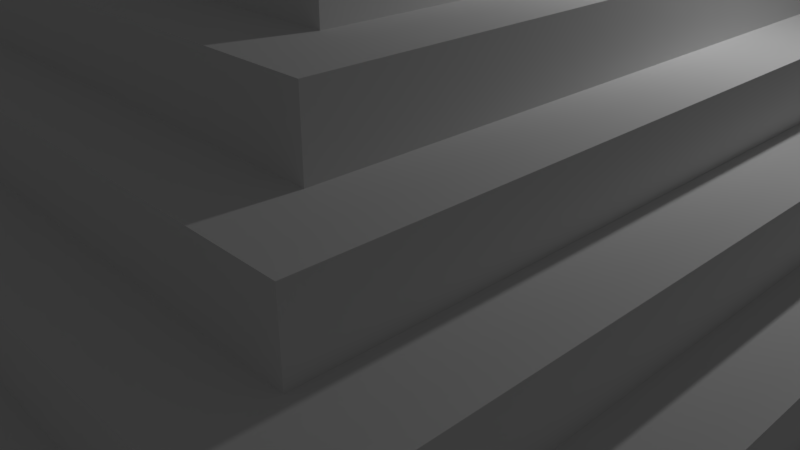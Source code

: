 # Source: maya_pyramid2.blend  (saved by Blender 2.78.0; exported with 4.5.12 LTS)
import bpy
from mathutils import Matrix  # noqa: F401  (used for matrix-valued properties, if any)

bpy.ops.wm.read_factory_settings(use_empty=True)
scene = bpy.context.scene
scene.name = 'Scene'

# ---- collections
col_collection_1 = bpy.data.collections.new('Collection 1'); scene.collection.children.link(col_collection_1)

# ---- materials (node trees are filled in below, after node groups)
mat_material = bpy.data.materials.new('Material')
mat_material.alpha_threshold = 0.0
mat_material.use_transparent_shadow = False
mat_material.roughness = 0.5
mat_material.line_color = (0.0, 0.0, 0.0, 1.0)

# ---- material node trees

# ---- world
world_world = bpy.data.worlds.new('World'); scene.world = world_world
world_world.color = (0.05088, 0.05088, 0.05088)
world_world.use_sun_shadow = False
world_world.sun_shadow_jitter_overblur = 0.0
world_world.cycles.sampling_method = 'MANUAL'

# ---- cameras
cam_camera = bpy.data.cameras.new('Camera')
cam_camera.clip_end = 100.0
cam_camera.lens = 35.0
cam_camera.sensor_width = 32.0
cam_camera.sensor_height = 18.0
cam_camera.ortho_scale = 7.314
cam_camera.dof.focus_distance = 0.0
cam_camera.dof.aperture_fstop = 128.0

# ---- lights
light_lamp = bpy.data.lights.new('Lamp', 'POINT')
light_lamp.transmission_factor = 0.0
light_lamp.cutoff_distance = 30.0
light_lamp.energy = 100.0
light_lamp.shadow_buffer_clip_start = 1.001
light_lamp.shadow_soft_size = 0.1
light_lamp.shadow_maximum_resolution = 0.006
light_lamp.use_absolute_resolution = True

# ---- meshes
me_cube_002 = bpy.data.meshes.new('Cube.002')
me_cube_002.from_pydata([(-1.0, -1.0, -1.0), (-1.0, -1.0, 1.0), (-1.0, 1.0, -1.0), (-1.0, 1.0, 1.0), (1.0, -1.0, -1.0), (1.0, -1.0, 1.0), (1.0, 1.0, -1.0), (1.0, 1.0, 1.0), (-1.0, 1.0, -2.74), (-1.0, 1.0, -0.74), (-1.0, 3.0, -2.74), (-1.0, 3.0, -0.74), (1.0, 1.0, -2.74), (1.0, 1.0, -0.74), (1.0, 3.0, -2.74), (1.0, 3.0, -0.74), (-1.0, 3.0, -4.48), (-1.0, 3.0, -2.48), (-1.0, 5.0, -4.48), (-1.0, 5.0, -2.48), (1.0, 3.0, -4.48), (1.0, 3.0, -2.48), (1.0, 5.0, -4.48), (1.0, 5.0, -2.48), (-1.0, 5.0, -6.22), (-1.0, 5.0, -4.22), (-1.0, 7.0, -6.22), (-1.0, 7.0, -4.22), (1.0, 5.0, -6.22), (1.0, 5.0, -4.22), (1.0, 7.0, -6.22), (1.0, 7.0, -4.22), (-1.0, 7.0, -7.96), (-1.0, 7.0, -5.96), (-1.0, 9.0, -7.96), (-1.0, 9.0, -5.96), (1.0, 7.0, -7.96), (1.0, 7.0, -5.96), (1.0, 9.0, -7.96), (1.0, 9.0, -5.96), (-1.0, 9.0, -9.7), (-1.0, 9.0, -7.7), (-1.0, 11.0, -9.7), (-1.0, 11.0, -7.7), (1.0, 9.0, -9.7), (1.0, 9.0, -7.7), (1.0, 11.0, -9.7), (1.0, 11.0, -7.7), (-1.0, 11.0, -11.44), (-1.0, 11.0, -9.44), (-1.0, 13.0, -11.44), (-1.0, 13.0, -9.44), (1.0, 11.0, -11.44), (1.0, 11.0, -9.44), (1.0, 13.0, -11.44), (1.0, 13.0, -9.44), (-1.0, 13.0, -13.18), (-1.0, 13.0, -11.18), (-1.0, 15.0, -13.18), (-1.0, 15.0, -11.18), (1.0, 13.0, -13.18), (1.0, 13.0, -11.18), (1.0, 15.0, -13.18), (1.0, 15.0, -11.18), (-1.0, 15.0, -14.92), (-1.0, 15.0, -12.92), (-1.0, 17.0, -14.92), (-1.0, 17.0, -12.92), (1.0, 15.0, -14.92), (1.0, 15.0, -12.92), (1.0, 17.0, -14.92), (1.0, 17.0, -12.92), (-1.0, 17.0, -16.66), (-1.0, 17.0, -14.66), (-1.0, 19.0, -16.66), (-1.0, 19.0, -14.66), (1.0, 17.0, -16.66), (1.0, 17.0, -14.66), (1.0, 19.0, -16.66), (1.0, 19.0, -14.66), (-1.0, 19.0, -18.4), (-1.0, 19.0, -16.4), (-1.0, 21.0, -18.4), (-1.0, 21.0, -16.4), (1.0, 19.0, -18.4), (1.0, 19.0, -16.4), (1.0, 21.0, -18.4), (1.0, 21.0, -16.4), (-1.0, 21.0, -20.14), (-1.0, 21.0, -18.14), (-1.0, 23.0, -20.14), (-1.0, 23.0, -18.14), (1.0, 21.0, -20.14), (1.0, 21.0, -18.14), (1.0, 23.0, -20.14), (1.0, 23.0, -18.14), (-1.0, 23.0, -21.88), (-1.0, 23.0, -19.88), (-1.0, 25.0, -21.88), (-1.0, 25.0, -19.88), (1.0, 23.0, -21.88), (1.0, 23.0, -19.88), (1.0, 25.0, -21.88), (1.0, 25.0, -19.88), (-1.0, 25.0, -23.62), (-1.0, 25.0, -21.62), (-1.0, 27.0, -23.62), (-1.0, 27.0, -21.62), (1.0, 25.0, -23.62), (1.0, 25.0, -21.62), (1.0, 27.0, -23.62), (1.0, 27.0, -21.62), (-1.0, 27.0, -25.36), (-1.0, 27.0, -23.36), (-1.0, 29.0, -25.36), (-1.0, 29.0, -23.36), (1.0, 27.0, -25.36), (1.0, 27.0, -23.36), (1.0, 29.0, -25.36), (1.0, 29.0, -23.36), (-1.0, 29.0, -27.1), (-1.0, 29.0, -25.1), (-1.0, 31.0, -27.1), (-1.0, 31.0, -25.1), (1.0, 29.0, -27.1), (1.0, 29.0, -25.1), (1.0, 31.0, -27.1), (1.0, 31.0, -25.1), (-1.0, 31.0, -28.84), (-1.0, 31.0, -26.84), (-1.0, 33.0, -28.84), (-1.0, 33.0, -26.84), (1.0, 31.0, -28.84), (1.0, 31.0, -26.84), (1.0, 33.0, -28.84), (1.0, 33.0, -26.84), (-1.0, 33.0, -30.58), (-1.0, 33.0, -28.58), (-1.0, 35.0, -30.58), (-1.0, 35.0, -28.58), (1.0, 33.0, -30.58), (1.0, 33.0, -28.58), (1.0, 35.0, -30.58), (1.0, 35.0, -28.58), (-1.0, 35.0, -32.32), (-1.0, 35.0, -30.32), (-1.0, 37.0, -32.32), (-1.0, 37.0, -30.32), (1.0, 35.0, -32.32), (1.0, 35.0, -30.32), (1.0, 37.0, -32.32), (1.0, 37.0, -30.32), (-1.0, 37.0, -34.06), (-1.0, 37.0, -32.06), (-1.0, 39.0, -34.06), (-1.0, 39.0, -32.06), (1.0, 37.0, -34.06), (1.0, 37.0, -32.06), (1.0, 39.0, -34.06), (1.0, 39.0, -32.06), (-1.0, 39.0, -35.8), (-1.0, 39.0, -33.8), (-1.0, 41.0, -35.8), (-1.0, 41.0, -33.8), (1.0, 39.0, -35.8), (1.0, 39.0, -33.8), (1.0, 41.0, -35.8), (1.0, 41.0, -33.8), (-1.0, 41.0, -37.54), (-1.0, 41.0, -35.54), (-1.0, 43.0, -37.54), (-1.0, 43.0, -35.54), (1.0, 41.0, -37.54), (1.0, 41.0, -35.54), (1.0, 43.0, -37.54), (1.0, 43.0, -35.54), (-1.0, 43.0, -39.28), (-1.0, 43.0, -37.28), (-1.0, 45.0, -39.28), (-1.0, 45.0, -37.28), (1.0, 43.0, -39.28), (1.0, 43.0, -37.28), (1.0, 45.0, -39.28), (1.0, 45.0, -37.28), (-1.0, 45.0, -41.02), (-1.0, 45.0, -39.02), (-1.0, 47.0, -41.02), (-1.0, 47.0, -39.02), (1.0, 45.0, -41.02), (1.0, 45.0, -39.02), (1.0, 47.0, -41.02), (1.0, 47.0, -39.02), (-1.0, 47.0, -42.76), (-1.0, 47.0, -40.76), (-1.0, 49.0, -42.76), (-1.0, 49.0, -40.76), (1.0, 47.0, -42.76), (1.0, 47.0, -40.76), (1.0, 49.0, -42.76), (1.0, 49.0, -40.76), (-1.0, 49.0, -44.5), (-1.0, 49.0, -42.5), (-1.0, 51.0, -44.5), (-1.0, 51.0, -42.5), (1.0, 49.0, -44.5), (1.0, 49.0, -42.5), (1.0, 51.0, -44.5), (1.0, 51.0, -42.5), (-1.0, 51.0, -46.24), (-1.0, 51.0, -44.24), (-1.0, 53.0, -46.24), (-1.0, 53.0, -44.24), (1.0, 51.0, -46.24), (1.0, 51.0, -44.24), (1.0, 53.0, -46.24), (1.0, 53.0, -44.24), (-1.0, 53.0, -47.98), (-1.0, 53.0, -45.98), (-1.0, 55.0, -47.98), (-1.0, 55.0, -45.98), (1.0, 53.0, -47.98), (1.0, 53.0, -45.98), (1.0, 55.0, -47.98), (1.0, 55.0, -45.98), (-1.0, 55.0, -49.72), (-1.0, 55.0, -47.72), (-1.0, 57.0, -49.72), (-1.0, 57.0, -47.72), (1.0, 55.0, -49.72), (1.0, 55.0, -47.72), (1.0, 57.0, -49.72), (1.0, 57.0, -47.72), (-1.0, 57.0, -51.46), (-1.0, 57.0, -49.46), (-1.0, 59.0, -51.46), (-1.0, 59.0, -49.46), (1.0, 57.0, -51.46), (1.0, 57.0, -49.46), (1.0, 59.0, -51.46), (1.0, 59.0, -49.46), (-1.0, 59.0, -53.2), (-1.0, 59.0, -51.2), (-1.0, 61.0, -53.2), (-1.0, 61.0, -51.2), (1.0, 59.0, -53.2), (1.0, 59.0, -51.2), (1.0, 61.0, -53.2), (1.0, 61.0, -51.2), (-1.0, 61.0, -51.2), (-1.0, 61.0, -53.2), (1.0, 61.0, -53.2), (1.0, 61.0, -51.2), (-1.0, 61.19, -51.2), (-1.0, 61.19, -53.2), (1.0, 61.19, -53.2), (1.0, 61.19, -51.2), (-1.0, 61.0, -53.2), (-1.0, 59.0, -53.2), (1.0, 61.0, -53.2), (1.0, 59.0, -53.2), (-1.0, 61.0, -53.2), (-1.0, 59.0, -53.2), (1.0, 61.0, -53.2), (1.0, 59.0, -53.2), (-1.0, 61.0, -53.2), (-1.0, 59.0, -53.2), (1.0, 61.0, -53.2), (1.0, 59.0, -53.2)], [], [(0, 1, 3, 2), (2, 3, 7, 6), (6, 7, 5, 4), (4, 5, 1, 0), (2, 6, 4, 0), (7, 3, 1, 5), (8, 9, 11, 10), (10, 11, 15, 14), (14, 15, 13, 12), (12, 13, 9, 8), (10, 14, 12, 8), (15, 11, 9, 13), (16, 17, 19, 18), (18, 19, 23, 22), (22, 23, 21, 20), (20, 21, 17, 16), (18, 22, 20, 16), (23, 19, 17, 21), (24, 25, 27, 26), (26, 27, 31, 30), (30, 31, 29, 28), (28, 29, 25, 24), (26, 30, 28, 24), (31, 27, 25, 29), (32, 33, 35, 34), (34, 35, 39, 38), (38, 39, 37, 36), (36, 37, 33, 32), (34, 38, 36, 32), (39, 35, 33, 37), (40, 41, 43, 42), (42, 43, 47, 46), (46, 47, 45, 44), (44, 45, 41, 40), (42, 46, 44, 40), (47, 43, 41, 45), (48, 49, 51, 50), (50, 51, 55, 54), (54, 55, 53, 52), (52, 53, 49, 48), (50, 54, 52, 48), (55, 51, 49, 53), (56, 57, 59, 58), (58, 59, 63, 62), (62, 63, 61, 60), (60, 61, 57, 56), (58, 62, 60, 56), (63, 59, 57, 61), (64, 65, 67, 66), (66, 67, 71, 70), (70, 71, 69, 68), (68, 69, 65, 64), (66, 70, 68, 64), (71, 67, 65, 69), (72, 73, 75, 74), (74, 75, 79, 78), (78, 79, 77, 76), (76, 77, 73, 72), (74, 78, 76, 72), (79, 75, 73, 77), (80, 81, 83, 82), (82, 83, 87, 86), (86, 87, 85, 84), (84, 85, 81, 80), (82, 86, 84, 80), (87, 83, 81, 85), (88, 89, 91, 90), (90, 91, 95, 94), (94, 95, 93, 92), (92, 93, 89, 88), (90, 94, 92, 88), (95, 91, 89, 93), (96, 97, 99, 98), (98, 99, 103, 102), (102, 103, 101, 100), (100, 101, 97, 96), (98, 102, 100, 96), (103, 99, 97, 101), (104, 105, 107, 106), (106, 107, 111, 110), (110, 111, 109, 108), (108, 109, 105, 104), (106, 110, 108, 104), (111, 107, 105, 109), (112, 113, 115, 114), (114, 115, 119, 118), (118, 119, 117, 116), (116, 117, 113, 112), (114, 118, 116, 112), (119, 115, 113, 117), (120, 121, 123, 122), (122, 123, 127, 126), (126, 127, 125, 124), (124, 125, 121, 120), (122, 126, 124, 120), (127, 123, 121, 125), (128, 129, 131, 130), (130, 131, 135, 134), (134, 135, 133, 132), (132, 133, 129, 128), (130, 134, 132, 128), (135, 131, 129, 133), (136, 137, 139, 138), (138, 139, 143, 142), (142, 143, 141, 140), (140, 141, 137, 136), (138, 142, 140, 136), (143, 139, 137, 141), (144, 145, 147, 146), (146, 147, 151, 150), (150, 151, 149, 148), (148, 149, 145, 144), (146, 150, 148, 144), (151, 147, 145, 149), (152, 153, 155, 154), (154, 155, 159, 158), (158, 159, 157, 156), (156, 157, 153, 152), (154, 158, 156, 152), (159, 155, 153, 157), (160, 161, 163, 162), (162, 163, 167, 166), (166, 167, 165, 164), (164, 165, 161, 160), (162, 166, 164, 160), (167, 163, 161, 165), (168, 169, 171, 170), (170, 171, 175, 174), (174, 175, 173, 172), (172, 173, 169, 168), (170, 174, 172, 168), (175, 171, 169, 173), (176, 177, 179, 178), (178, 179, 183, 182), (182, 183, 181, 180), (180, 181, 177, 176), (178, 182, 180, 176), (183, 179, 177, 181), (184, 185, 187, 186), (186, 187, 191, 190), (190, 191, 189, 188), (188, 189, 185, 184), (186, 190, 188, 184), (191, 187, 185, 189), (192, 193, 195, 194), (194, 195, 199, 198), (198, 199, 197, 196), (196, 197, 193, 192), (194, 198, 196, 192), (199, 195, 193, 197), (200, 201, 203, 202), (202, 203, 207, 206), (206, 207, 205, 204), (204, 205, 201, 200), (202, 206, 204, 200), (207, 203, 201, 205), (208, 209, 211, 210), (210, 211, 215, 214), (214, 215, 213, 212), (212, 213, 209, 208), (210, 214, 212, 208), (215, 211, 209, 213), (216, 217, 219, 218), (218, 219, 223, 222), (222, 223, 221, 220), (220, 221, 217, 216), (218, 222, 220, 216), (223, 219, 217, 221), (224, 225, 227, 226), (226, 227, 231, 230), (230, 231, 229, 228), (228, 229, 225, 224), (226, 230, 228, 224), (231, 227, 225, 229), (232, 233, 235, 234), (234, 235, 239, 238), (238, 239, 237, 236), (236, 237, 233, 232), (234, 238, 236, 232), (239, 235, 233, 237), (240, 241, 243, 242), (247, 246, 250, 251), (246, 247, 245, 244), (244, 245, 241, 240), (242, 246, 258, 256), (247, 243, 241, 245), (251, 250, 254, 255), (246, 242, 249, 250), (243, 247, 251, 248), (242, 243, 248, 249), (253, 252, 255, 254), (250, 249, 253, 254), (248, 251, 255, 252), (249, 248, 252, 253), (257, 256, 260, 261), (240, 242, 256, 257), (246, 244, 259, 258), (244, 240, 257, 259), (263, 261, 265, 267), (259, 257, 261, 263), (256, 258, 262, 260), (258, 259, 263, 262), (264, 266, 267, 265), (260, 262, 266, 264), (262, 263, 267, 266), (261, 260, 264, 265)])
me_cube_002.use_remesh_preserve_volume = False
me_cube_002.use_remesh_preserve_attributes = False
me_cube_002.use_mirror_vertex_groups = False
me_cube_002.update()
me_cube = bpy.data.meshes.new('Cube')
me_cube.from_pydata([(1.0, 1.0, -1.274), (1.0, -1.0, -1.274), (-1.0, -1.0, -1.274), (-1.0, 1.0, -1.274), (0.8999, 0.8999, 3.205), (0.8999, -0.8999, 3.205), (-0.8999, -0.8999, 3.205), (-0.8999, 0.8999, 3.205), (1.0, 1.0, 3.205), (1.0, -1.0, 3.205), (-1.0, 1.0, 3.205), (-1.0, -1.0, 3.205), (0.7999, 0.7999, 7.684), (0.7999, -0.7999, 7.684), (-0.7999, 0.7999, 7.684), (-0.7999, -0.7999, 7.684), (0.8999, 0.8999, 7.684), (0.8999, -0.8999, 7.684), (-0.8999, 0.8999, 7.684), (-0.8999, -0.8999, 7.684), (0.6999, 0.6999, 12.16), (0.6999, -0.6999, 12.16), (-0.6999, 0.6999, 12.16), (-0.6999, -0.6999, 12.16), (0.7999, 0.7999, 12.16), (0.7999, -0.7999, 12.16), (-0.7999, 0.7999, 12.16), (-0.7999, -0.7999, 12.16), (0.5999, 0.5999, 16.64), (0.5999, -0.5999, 16.64), (-0.5999, 0.5999, 16.64), (-0.5999, -0.5999, 16.64), (0.6999, 0.6999, 16.64), (0.6999, -0.6999, 16.64), (-0.6999, 0.6999, 16.64), (-0.6999, -0.6999, 16.64), (0.4999, 0.4999, 21.12), (0.4999, -0.4999, 21.12), (-0.4999, 0.4999, 21.12), (-0.4999, -0.4999, 21.12), (0.5999, 0.5999, 21.12), (0.5999, -0.5999, 21.12), (-0.5999, 0.5999, 21.12), (-0.5999, -0.5999, 21.12), (0.3999, 0.3999, 25.6), (0.3999, -0.3999, 25.6), (-0.3999, 0.3999, 25.6), (-0.3999, -0.3999, 25.6), (0.4999, 0.4999, 25.6), (0.4999, -0.4999, 25.6), (-0.4999, 0.4999, 25.6), (-0.4999, -0.4999, 25.6), (0.2999, 0.2999, 30.08), (0.2999, -0.2999, 30.08), (-0.2999, 0.2999, 30.08), (-0.2999, -0.2999, 30.08), (0.3999, 0.3999, 30.08), (0.3999, -0.3999, 30.08), (-0.3999, 0.3999, 30.08), (-0.3999, -0.3999, 30.08), (0.1999, 0.1999, 34.56), (0.1999, -0.1999, 34.56), (-0.1999, 0.1999, 34.56), (-0.1999, -0.1999, 34.56), (0.2999, 0.2999, 34.56), (0.2999, -0.2999, 34.56), (-0.2999, 0.2999, 34.56), (-0.2999, -0.2999, 34.56), (0.1999, 0.1999, 48.0), (0.1999, -0.1999, 48.0), (-0.1999, 0.1999, 48.0), (-0.1999, -0.1999, 48.0), (0.1999, -0.3036, 34.46), (-0.1999, -0.3036, 34.46), (0.1333, 1.0, -1.274), (0.1333, -1.0, -1.274), (0.1333, 1.0, 3.205), (0.1333, -1.0, 3.205), (0.1333, 0.8999, 3.205), (0.1333, -0.8999, 3.205), (0.1333, 0.8999, 7.684), (0.1333, -0.8999, 7.684), (0.1333, 0.7999, 7.684), (0.1333, -0.7999, 7.684), (0.1333, 0.7999, 12.16), (0.1333, -0.7999, 12.16), (0.1333, 0.6999, 12.16), (0.1333, -0.6999, 12.16), (0.1333, 0.6999, 16.64), (0.1333, -0.6999, 16.64), (0.1333, 0.5999, 16.64), (0.1333, -0.5999, 16.64), (0.1333, 0.5999, 21.12), (0.1333, -0.5999, 21.12), (0.1333, 0.4999, 21.12), (0.1333, -0.4999, 21.12), (0.1333, 0.4999, 25.6), (0.1333, -0.4999, 25.6), (0.1333, 0.3999, 25.6), (0.1333, -0.3999, 25.6), (0.1333, 0.3999, 30.08), (0.1333, 0.2999, 30.08), (0.1333, -0.2999, 30.08), (0.1333, 0.2999, 34.56), (0.1333, -0.2999, 34.56), (0.1333, 0.1999, 34.56), (0.1333, -0.1999, 34.56), (0.1333, 0.1999, 48.0), (0.1333, -0.1999, 48.0), (-0.1333, 1.0, -1.274), (-0.1333, -1.0, -1.274), (-0.1333, 1.0, 3.205), (-0.1333, -1.0, 3.205), (-0.1333, 0.8999, 3.205), (-0.1333, -0.8999, 3.205), (-0.1333, 0.8999, 7.684), (-0.1333, -0.8999, 7.684), (-0.1333, 0.7999, 7.684), (-0.1333, -0.7999, 7.684), (-0.1333, 0.7999, 12.16), (-0.1333, -0.7999, 12.16), (-0.1333, 0.6999, 12.16), (-0.1333, -0.6999, 12.16), (-0.1333, 0.6999, 16.64), (-0.1333, -0.6999, 16.64), (-0.1333, 0.5999, 16.64), (-0.1333, -0.5999, 16.64), (-0.1333, 0.5999, 21.12), (-0.1333, -0.5999, 21.12), (-0.1333, 0.4999, 21.12), (-0.1333, -0.4999, 21.12), (-0.1333, 0.4999, 25.6), (-0.1333, -0.4999, 25.6), (-0.1333, 0.3999, 25.6), (-0.1333, -0.3999, 25.6), (-0.1333, 0.3999, 30.08), (-0.1333, 0.2999, 30.08), (-0.1333, -0.2999, 30.08), (-0.1333, 0.2999, 34.56), (-0.1333, -0.2999, 34.56), (-0.1333, 0.1999, 34.56), (-0.1333, -0.1999, 34.56), (-0.1333, 0.1999, 48.0), (-0.1333, -0.1999, 48.0), (0.1333, 1.102, -1.296), (-0.1333, 1.102, -1.296), (-0.1333, 0.2999, 38.56), (-0.1333, 1.102, 2.704), (0.1333, 0.2999, 38.56), (0.1333, 1.102, 2.704), (0.1067, 1.102, -1.296), (0.1067, 0.2999, 34.56), (0.1067, 1.102, 2.704), (0.1067, 0.2999, 38.56), (-0.1067, 1.102, -1.296), (-0.1067, 0.2999, 34.56), (-0.1067, 1.102, 2.704), (-0.1067, 0.2999, 38.56), (-0.1333, 0.1824, 34.56), (-0.1333, 0.1824, 38.56), (-0.1067, 0.1824, 34.56), (-0.1067, 0.1824, 38.56), (0.1333, 0.1644, 38.56), (0.1333, 0.1644, 34.56), (0.1067, 0.1644, 38.56), (0.1067, 0.1644, 34.56)], [(72, 73)], [(109, 110, 2, 3), (7, 6, 19, 18), (0, 8, 9, 1), (110, 112, 11, 2), (2, 11, 10, 3), (111, 109, 3, 10), (4, 5, 9, 8), (78, 4, 8, 76), (114, 6, 11, 112), (6, 7, 10, 11), (117, 14, 26, 119), (113, 7, 18, 115), (79, 5, 17, 81), (5, 4, 16, 17), (12, 13, 17, 16), (82, 12, 16, 80), (118, 15, 19, 116), (15, 14, 18, 19), (22, 23, 35, 34), (83, 13, 25, 85), (13, 12, 24, 25), (14, 15, 27, 26), (20, 21, 25, 24), (86, 20, 24, 84), (122, 23, 27, 120), (23, 22, 26, 27), (30, 31, 43, 42), (121, 22, 34, 123), (87, 21, 33, 89), (21, 20, 32, 33), (28, 29, 33, 32), (90, 28, 32, 88), (126, 31, 35, 124), (31, 30, 34, 35), (38, 39, 51, 50), (125, 30, 42, 127), (91, 29, 41, 93), (29, 28, 40, 41), (36, 37, 41, 40), (94, 36, 40, 92), (130, 39, 43, 128), (39, 38, 42, 43), (47, 134, 99, 45, 57, 59), (129, 38, 50, 131), (95, 37, 49, 97), (37, 36, 48, 49), (44, 45, 49, 48), (98, 44, 48, 96), (134, 47, 51, 132), (47, 46, 50, 51), (102, 53, 65, 104), (45, 44, 56, 57), (46, 47, 59, 58), (133, 46, 58, 135), (52, 53, 57, 56), (101, 52, 56, 100), (53, 102, 137, 55, 59, 57), (55, 54, 58, 59), (53, 52, 64, 65), (54, 55, 67, 66), (136, 54, 66, 138), (60, 61, 65, 64), (105, 60, 64, 103), (141, 63, 67, 139), (63, 62, 66, 67), (62, 63, 71, 70), (142, 70, 71, 143), (140, 62, 70, 142), (106, 61, 69, 108), (61, 60, 68, 69), (141, 106, 108, 143), (60, 105, 107, 68), (68, 107, 108, 69), (61, 106, 104, 65), (140, 105, 103, 138), (52, 101, 103, 64), (44, 98, 100, 56), (137, 102, 104, 139), (45, 99, 97, 49), (130, 95, 97, 132), (36, 94, 96, 48), (37, 95, 93, 41), (126, 91, 93, 128), (28, 90, 92, 40), (29, 91, 89, 33), (122, 87, 89, 124), (20, 86, 88, 32), (21, 87, 85, 25), (118, 83, 85, 120), (13, 83, 81, 17), (114, 79, 81, 116), (4, 78, 80, 16), (12, 82, 84, 24), (5, 79, 77, 9), (8, 0, 74, 76), (1, 9, 77, 75), (0, 1, 75, 74), (7, 113, 111, 10), (6, 114, 116, 19), (14, 117, 115, 18), (15, 118, 120, 27), (22, 121, 119, 26), (23, 122, 124, 35), (30, 125, 123, 34), (31, 126, 128, 43), (38, 129, 127, 42), (39, 130, 132, 51), (46, 133, 131, 50), (55, 137, 139, 67), (54, 136, 135, 58), (62, 140, 138, 66), (63, 141, 143, 71), (105, 140, 142, 107), (107, 142, 143, 108), (106, 141, 139, 104), (101, 136, 138, 103), (99, 134, 132, 97), (95, 130, 128, 93), (91, 126, 124, 89), (87, 122, 120, 85), (83, 118, 116, 81), (79, 114, 112, 77), (75, 77, 112, 110), (74, 75, 110, 109), (138, 103, 144, 145), (101, 74, 144, 103), (74, 109, 145, 144), (109, 136, 138, 145), (147, 145, 154, 156), (151, 153, 164, 165), (151, 150, 152, 153), (103, 144, 150, 151), (144, 149, 152, 150), (149, 148, 153, 152), (154, 155, 157, 156), (145, 138, 155, 154), (146, 147, 156, 157), (155, 138, 158, 160), (158, 159, 161, 160), (138, 146, 159, 158), (146, 157, 161, 159), (157, 155, 160, 161), (162, 163, 165, 164), (148, 103, 163, 162), (153, 148, 162, 164), (103, 151, 165, 163), (149, 144, 103, 148), (146, 138, 145, 147)])
me_cube.materials.append(mat_material)
me_cube.use_remesh_preserve_volume = False
me_cube.use_remesh_preserve_attributes = False
me_cube.use_mirror_vertex_groups = False
me_cube.update()

# ---- objects
ob_stairs = bpy.data.objects.new('Stairs', me_cube_002)
ob_pyramid = bpy.data.objects.new('Pyramid', me_cube)
ob_lamp = bpy.data.objects.new('Lamp', light_lamp)
ob_camera = bpy.data.objects.new('Camera', cam_camera)

# ---- transforms, parenting, visibility, modifiers, constraints
ob_stairs.location = (-2.364e-07, 2.143, 5.359)
ob_stairs.scale = (0.8, 0.1, 0.1)
ob_stairs.lineart.crease_threshold = 0.0
ob_pyramid.location = (0.0, 0.0, 0.2)
ob_pyramid.scale = (7.5, 7.5, 0.146)
ob_pyramid.lock_rotations_4d = False
ob_pyramid.empty_display_type = 'ARROWS'
ob_pyramid.lineart.crease_threshold = 0.0
_m = ob_pyramid.modifiers.new('Array', 'ARRAY')
_m.count = 1
_m.constant_offset_displace = (0.0, 0.0, 0.0)
ob_lamp.location = (4.076, 1.005, 5.904)
ob_lamp.rotation_euler = (0.6503, 0.05522, 1.866)
ob_lamp.lock_rotations_4d = False
ob_lamp.empty_display_type = 'ARROWS'
ob_lamp.color = (0.0, 0.0, 0.0, 0.0)
ob_lamp.lineart.crease_threshold = 0.0
ob_camera.location = (7.481, -6.508, 5.344)
ob_camera.rotation_euler = (1.109, 0.0, 0.8149)
ob_camera.lock_rotations_4d = False
ob_camera.empty_display_type = 'ARROWS'
ob_camera.color = (0.0, 0.0, 0.0, 0.0)
ob_camera.display_type = 'WIRE'
ob_camera.lineart.crease_threshold = 0.0

# ---- collection membership
col_collection_1.objects.link(ob_stairs)
col_collection_1.objects.link(ob_pyramid)
col_collection_1.objects.link(ob_lamp)
col_collection_1.objects.link(ob_camera)

# ---- scene / render settings (as saved in the file)
scene.camera = ob_camera
scene.frame_start = 1; scene.frame_end = 250; scene.frame_set(1)
scene.render.engine = 'BLENDER_EEVEE_NEXT'
scene.render.resolution_percentage = 50
scene.render.dither_intensity = 0.0
scene.cycles.use_denoising = False
scene.cycles.samples = 128
scene.cycles.sampling_pattern = 'TABULATED_SOBOL'
scene.cycles.light_sampling_threshold = 0.0
scene.cycles.use_adaptive_sampling = False
scene.cycles.use_light_tree = False
scene.cycles.blur_glossy = 0.0
scene.cycles.sample_clamp_indirect = 0.0
scene.view_settings.view_transform = 'Standard'
bpy.context.view_layer.update()
